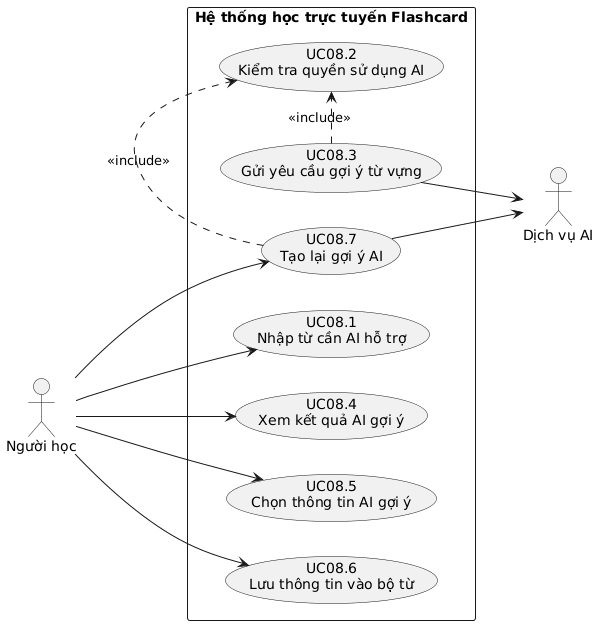

The diagram above was rendered by PlantUML. Its source (embedded in the PNG):
@startuml
left to right direction

actor "Người học" as Learner
actor "Dịch vụ AI" as AI

rectangle "Hệ thống học trực tuyến Flashcard" {
  usecase "UC08.1\nNhập từ cần AI hỗ trợ" as UC081
  usecase "UC08.2\nKiểm tra quyền sử dụng AI" as UC082
  usecase "UC08.3\nGửi yêu cầu gợi ý từ vựng" as UC083
  usecase "UC08.4\nXem kết quả AI gợi ý" as UC084
  usecase "UC08.5\nChọn thông tin AI gợi ý" as UC085
  usecase "UC08.6\nLưu thông tin vào bộ từ" as UC086
  usecase "UC08.7\nTạo lại gợi ý AI" as UC087
}

Learner --> UC081
Learner --> UC084
Learner --> UC085
Learner --> UC086
Learner --> UC087

UC083 .> UC082 : <<include>>
UC083 --> AI
UC087 .> UC082 : <<include>>
UC087 --> AI
@enduml